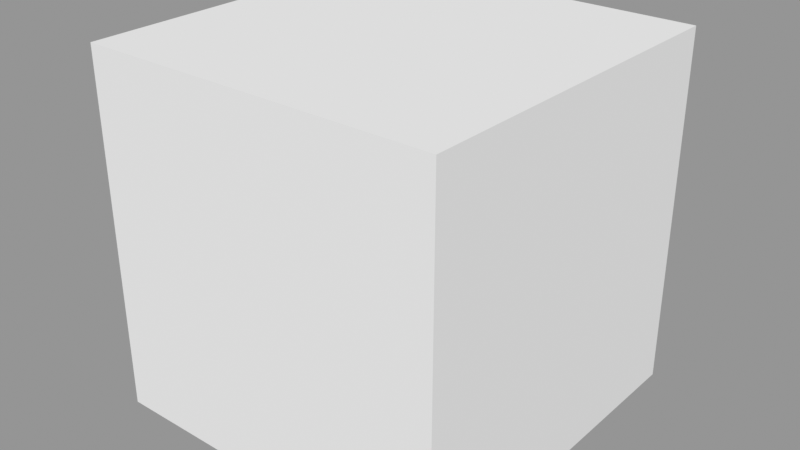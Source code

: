 # Source: 3D_Sequencer_Troubleshoot.blend  (saved by Blender 5.0.39; exported with 4.5.12 LTS)
import bpy
from mathutils import Matrix  # noqa: F401  (used for matrix-valued properties, if any)

bpy.ops.wm.read_factory_settings(use_empty=True)
scene = bpy.context.scene
scene.name = 'Shot 1'

# ---- meshes
me_cube = bpy.data.meshes.new('Cube')
me_cube.from_pydata([(-1.0, -1.0, -1.0), (-1.0, -1.0, 1.0), (-1.0, 1.0, -1.0), (-1.0, 1.0, 1.0), (1.0, -1.0, -1.0), (1.0, -1.0, 1.0), (1.0, 1.0, -1.0), (1.0, 1.0, 1.0)], [], [(0, 1, 3, 2), (2, 3, 7, 6), (6, 7, 5, 4), (4, 5, 1, 0), (2, 6, 4, 0), (7, 3, 1, 5)])
_uv = me_cube.uv_layers.new(name='UVMap')
_uv.uv.foreach_set('vector', [0.375, 0.0, 0.625, 0.0, 0.625, 0.25, 0.375, 0.25, 0.375, 0.25, 0.625, 0.25, 0.625, 0.5, 0.375, 0.5, 0.375, 0.5, 0.625, 0.5, 0.625, 0.75, 0.375, 0.75, 0.375, 0.75, 0.625, 0.75, 0.625, 1.0, 0.375, 1.0, 0.125, 0.5, 0.375, 0.5, 0.375, 0.75, 0.125, 0.75, 0.625, 0.5, 0.875, 0.5, 0.875, 0.75, 0.625, 0.75])
me_cube.update()

# ---- objects
ob_cube = bpy.data.objects.new('Cube', me_cube)

# ---- transforms, parenting, visibility, modifiers, constraints
ob_cube.location = (0.0, 0.0, 0.0)

# ---- collection membership
scene.collection.objects.link(ob_cube)

# ---- scene / render settings (as saved in the file)
scene.frame_start = 1; scene.frame_end = 250; scene.frame_set(65)
scene.render.engine = 'BLENDER_EEVEE_NEXT'
scene.render.image_settings.file_format = 'FFMPEG'
scene.render.image_settings.color_mode = 'RGB'
scene.eevee.use_volume_custom_range = False
scene.eevee.ray_tracing_options.trace_max_roughness = 0.0
scene.view_settings.view_transform = 'Standard'
bpy.context.view_layer.update()

# ---- added for rendering (the .blend has no active camera and no usable light): camera, sun + grey world if the file has none
cam_auto = bpy.data.cameras.new('AutoCamera')
cam_auto.lens = 50.0
cam_auto.sensor_width = 36.0
cam_auto.clip_end = 1000.0
ob_auto_camera = bpy.data.objects.new('AutoCamera', cam_auto)
scene.collection.objects.link(ob_auto_camera)
ob_auto_camera.location = (3.20507, -3.84609, 2.56406)
ob_auto_camera.rotation_euler = (1.09748, -7.21219e-08, 0.694738)
scene.camera = ob_auto_camera
light_auto_sun = bpy.data.lights.new('AutoSun', 'SUN')
light_auto_sun.energy = 3.0
light_auto_sun.angle = 0.0523599
ob_auto_sun = bpy.data.objects.new('AutoSun', light_auto_sun)
scene.collection.objects.link(ob_auto_sun)
ob_auto_sun.rotation_euler = (0.872665, 0.174533, 0.523599)
if scene.world is None:
    world_auto = bpy.data.worlds.new('AutoWorld')
    world_auto.color = (0.3, 0.3, 0.3)
    scene.world = world_auto
bpy.context.view_layer.update()
